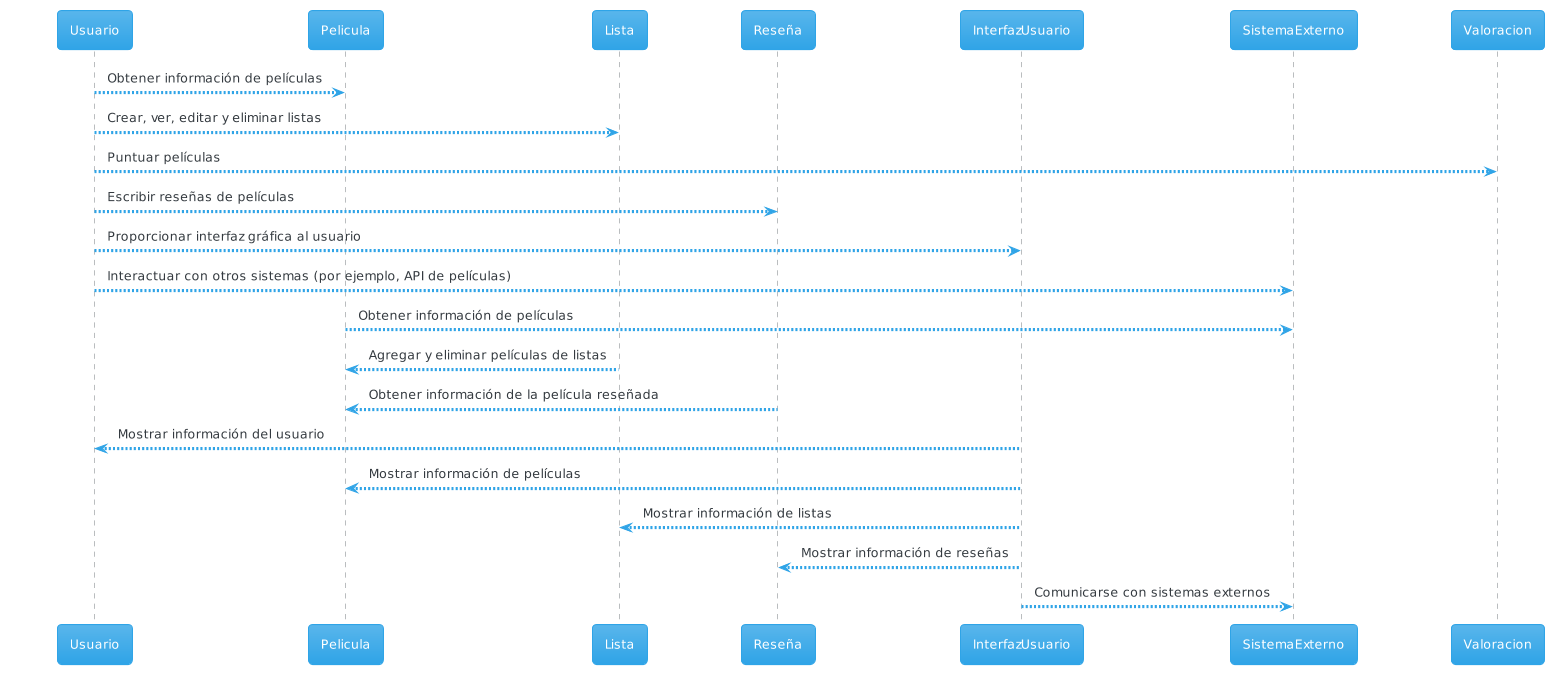

The diagram above was rendered by PlantUML. Its source (embedded in the PNG):
@startuml
!theme cerulean
' Componentes
participant Usuario
participant Pelicula
participant Lista
participant Reseña
participant InterfazUsuario
participant SistemaExterno

' Dependencias
Usuario --> Pelicula: Obtener información de películas
Usuario --> Lista: Crear, ver, editar y eliminar listas
Usuario --> Valoracion: Puntuar películas
Usuario --> Reseña: Escribir reseñas de películas
Usuario --> InterfazUsuario: Proporcionar interfaz gráfica al usuario
Usuario --> SistemaExterno: Interactuar con otros sistemas (por ejemplo, API de películas)
Pelicula --> SistemaExterno: Obtener información de películas
Lista --> Pelicula: Agregar y eliminar películas de listas
Reseña --> Pelicula: Obtener información de la película reseñada
InterfazUsuario --> Usuario: Mostrar información del usuario
InterfazUsuario --> Pelicula: Mostrar información de películas
InterfazUsuario --> Lista: Mostrar información de listas
InterfazUsuario --> Reseña: Mostrar información de reseñas
InterfazUsuario --> SistemaExterno: Comunicarse con sistemas externos
@enduml